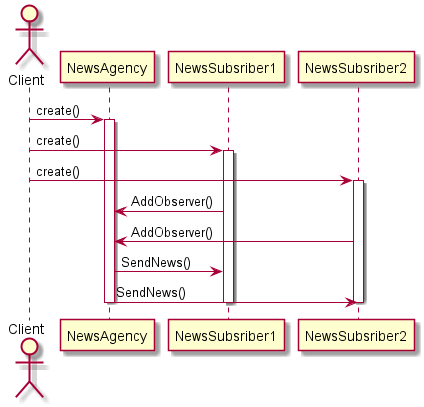

The diagram above was rendered by PlantUML. Its source (embedded in the PNG):
@startuml ProxySequenceDiagram

actor Client

Client->NewsAgency: create()
activate NewsAgency

Client->NewsSubsriber1: create()
activate NewsSubsriber1

Client->NewsSubsriber2: create()
activate NewsSubsriber2

NewsSubsriber1->NewsAgency: AddObserver()
NewsSubsriber2->NewsAgency:AddObserver()

NewsAgency -> NewsSubsriber1: SendNews()
NewsAgency -> NewsSubsriber2: SendNews()

deactivate NewsAgency
deactivate NewsSubsriber1
deactivate NewsSubsriber2

@enduml